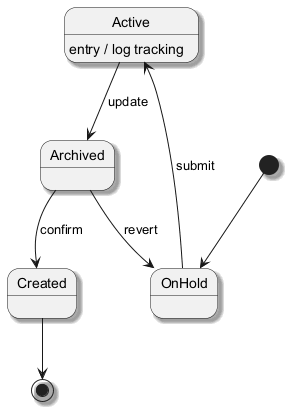

The diagram above was rendered by PlantUML. Its source (embedded in the PNG):
@startuml
skinparam shadowing true
[*] --> OnHold
OnHold --> Active : submit
Active --> Archived : update
Active : entry / log tracking
Archived --> Created : confirm
Archived --> OnHold : revert
Created --> [*]
@enduml